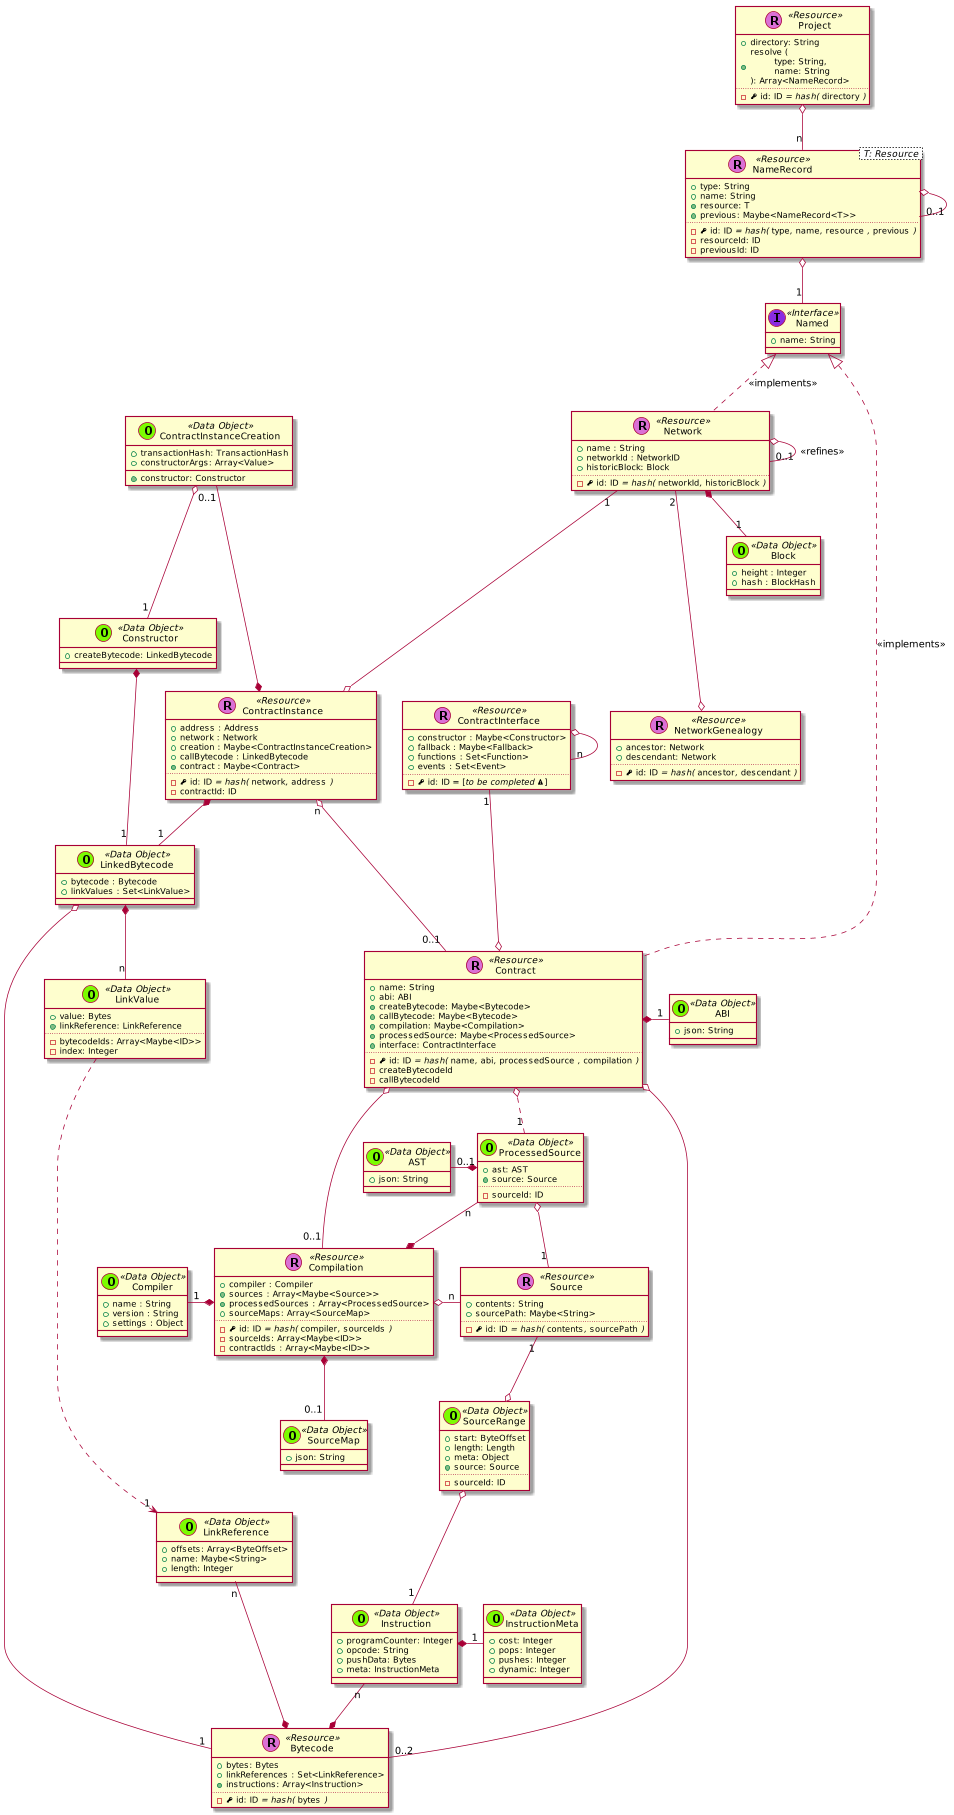

The diagram above was rendered by PlantUML. Its source (embedded in the PNG):
@startuml
scale 0.75






skinparam defaultMonospacedFontName Andale Mono



    class Project << (R,orchid) Resource >> {
      + directory: String
      + {method} resolve (\n\ttype: String,\n\tname: String\n): Array<NameRecord>
      ..
      - {field} <&key> id: ID //= hash(// ""directory"" //)//
    }

    class NameRecord< T: Resource > << (R,orchid) Resource >> {
      + type: String
      + name: String
      + {method} resource: T
      + {method} previous: Maybe<NameRecord<T>>
      ..
      - {field} <&key> id: ID //= hash(// ""type""//,// ""name""//,// ""resource"" //,// ""previous"" //)//
      - resourceId: ID
      - previousId: ID
    }

    class Named << (I,blueviolet) Interface >> {
      + name: String
    }

    NameRecord o-- "1" Named
    NameRecord o-- "0..1" NameRecord



    class Contract << (R,orchid) Resource >> {
      + name: String
      + abi: ABI
      + {method} createBytecode: Maybe<Bytecode>
      + {method} callBytecode: Maybe<Bytecode>
      + {method} compilation: Maybe<Compilation>
      + {method} processedSource: Maybe<ProcessedSource>
      + {method} interface: ContractInterface
      ..
      - {field} <&key> id: ID //= hash(// ""name""//,// ""abi""//,// ""processedSource"" //,// ""compilation"" //)//
      - createBytecodeId
      - callBytecodeId
    }


  class ContractInstance << (R,orchid) Resource >> {
    + address : Address
    + network : Network
    + creation : Maybe<ContractInstanceCreation>
    + callBytecode : LinkedBytecode
    + {method} contract : Maybe<Contract>
    ..
    - {field} <&key> id: ID //= hash(// ""network""//,// ""address"" //)//
    - contractId: ID
  }

  ContractInstanceCreation "0..1" ---* ContractInstance

  class ContractInterface << (R,orchid) Resource >> {
    + constructor : Maybe<Constructor>
    + fallback : Maybe<Fallback>
    + functions : Set<Function>
    + events : Set<Event>
    ..
    - {field} <&key> id: ID = [//to be completed <&warning>//]
  }

  ContractInterface o-- "n" ContractInterface



  class Constructor << (O,lawngreen) Data Object >> {
    + createBytecode: LinkedBytecode
  }



    class Bytecode << (R,orchid) Resource >> {
      + bytes: Bytes
      + linkReferences : Set<LinkReference>
      + {method} instructions: Array<Instruction>
      ..
      - {field} <&key> id: ID //= hash(// ""bytes"" //)//
    }

    class Instruction << (O,lawngreen) Data Object >> {
      + programCounter: Integer
      + opcode: String
      + pushData: Bytes
      + meta: InstructionMeta
    }

    class InstructionMeta << (O,lawngreen) Data Object >> {
      + cost: Integer
      + pops: Integer
      + pushes: Integer
      + dynamic: Integer
    }

    Instruction *-right- "1" InstructionMeta
    Instruction "n" --* Bytecode

    class Source << (R,orchid) Resource >> {
      + contents: String
      + sourcePath: Maybe<String>
      ..
      - {field} <&key> id: ID //= hash(// ""contents""//,// ""sourcePath"" //)//
    }




    class Compilation << (R,orchid) Resource >> {
      + compiler : Compiler
      + {method} sources : Array<Maybe<Source>>
      + {method} processedSources : Array<ProcessedSource>
      + sourceMaps: Array<SourceMap>
      ..
      - {field} <&key> id: ID //= hash(// ""compiler""//,// ""sourceIds"" //)//
      - sourceIds: Array<Maybe<ID>>
      - contractIds : Array<Maybe<ID>>
    }

  ProcessedSource "n" --* Compilation

    class Network << (R,orchid) Resource >> {
      + name : String
      + networkId : NetworkID
      + historicBlock: Block
      ..
      - {field} <&key> id: ID //= hash(// ""networkId""//,// ""historicBlock"" //)//
    }


      class Block << (O,lawngreen) Data Object >> {
        + height : Integer
        + hash : BlockHash
      }

      Network o-- "0..1" Network : <<refines>>
      Network *-- "1" Block

    class NetworkGenealogy << (R,orchid) Resource >> {
      + ancestor: Network
      + descendant: Network
      ..
      - {field} <&key> id: ID //= hash(// ""ancestor""//,// ""descendant"" //)//
    }

    Network  "2" ---o  NetworkGenealogy




    class LinkedBytecode << (O,lawngreen) Data Object >> {
      + bytecode : Bytecode
      + linkValues : Set<LinkValue>
    }

  class Compiler << (O,lawngreen) Data Object >> {
    + name : String
    + version : String
    + settings : Object
  }


    class ContractInstanceCreation << (O,lawngreen) Data Object >> {
      + transactionHash: TransactionHash
      + constructorArgs: Array<Value>
      + {method} constructor: Constructor
    }

    class LinkValue << (O,lawngreen) Data Object >> {
      + value: Bytes
      + {method} linkReference: LinkReference
      ..
      - bytecodeIds: Array<Maybe<ID>>
      - index: Integer
    }

    class LinkReference << (O,lawngreen) Data Object >> {
      + offsets: Array<ByteOffset>
      + name: Maybe<String>
      + length: Integer
    }

    class SourceMap << (O,lawngreen) Data Object >> {
      + json: String
    }

  class SourceRange << (O,lawngreen) Data Object >> {
      + start: ByteOffset
      + length: Length
      + meta: Object
      + {method} source: Source
      ..
      - sourceId: ID
    }

    class ProcessedSource << (O,lawngreen) Data Object >> {
      + ast: AST
      + {method} source: Source
      ..
      - sourceId: ID
    }

    class ABI << (O,lawngreen) Data Object >> {
      + json: String
    }

  class AST << (O,lawngreen) Data Object >> {
    + json: String
  }


  Project o-- "n" NameRecord

  Named <|.. Contract : << implements >>

  Named <|.. Network : << implements >>


  Contract *-right- "1" ABI

  ContractInstance "n" o--- "0..1" Contract

  Contract o-- "0..2" Bytecode

  ContractInterface "1" ---o Contract

  Contract o-- "0..1" Compilation
  Contract o.. "1" ProcessedSource

  LinkedBytecode o---- "1" Bytecode

  LinkedBytecode *-- "n" LinkValue

  LinkReference "n" -* Bytecode

  LinkValue ....> "1" LinkReference


  ProcessedSource o-- "1" Source

  Network "1" ---o ContractInstance

  ContractInstanceCreation o-- "1" Constructor

  ContractInstance *-- "1" LinkedBytecode

  Constructor *-- "1" LinkedBytecode

  Compilation *-left- "1" Compiler

  Compilation o-right- "n" Source


  Compilation *-- "0..1" SourceMap


  ProcessedSource *-left- "0..1" AST

  SourceRange o-- "1" Instruction

  Source "1" --o SourceRange


@enduml